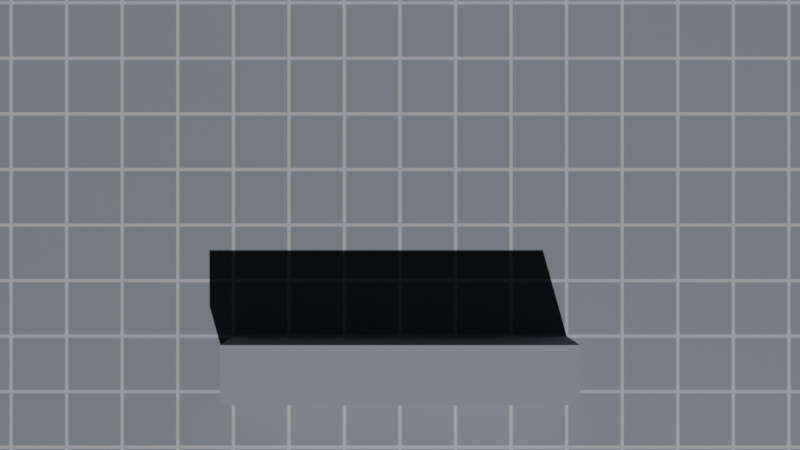 # Source: map.blend  (saved by Blender 4.5.90; exported with 4.5.12 LTS)
import bpy
from mathutils import Matrix  # noqa: F401  (used for matrix-valued properties, if any)

bpy.ops.wm.read_factory_settings(use_empty=True)
scene = bpy.context.scene
scene.name = 'Scene'

# ---- images (referenced by path relative to the original .blend; pixels are not part of the script)
import os
ASSET_DIR = os.environ.get("B2B_ASSET_DIR", "")  # directory of the original .blend (textures are referenced by path, not embedded)
HERE = os.path.dirname(os.path.abspath(__file__))  # packed textures are extracted next to this script under _unpacked/

def load_image(name, relpath, width, height, colorspace="sRGB"):
    """Load a texture the original file referenced (path relative to the .blend, or extracted next to this script)."""
    p = next((c for c in (os.path.join(HERE, relpath), os.path.join(ASSET_DIR, relpath)) if relpath and os.path.exists(c)), "")
    if p:
        img = bpy.data.images.load(p, check_existing=True)
        img.name = name
    else:  # same state as the original file: an image datablock whose file is absent (Cycles renders it pink)
        img = bpy.data.images.new(name, width, height)
        img.source = "FILE"
        img.filepath = "//" + (relpath or name)
    img.colorspace_settings.name = colorspace
    return img
img_gridtexture = load_image('GridTexture', 'grid_floor_texture.png', 1024, 1024, 'sRGB')

# ---- materials (node trees are filled in below, after node groups)
mat_gridmaterial = bpy.data.materials.new('GridMaterial')
mat_wallmaterial = bpy.data.materials.new('WallMaterial')

# ---- material node trees
mat_gridmaterial.use_nodes = True; mat_gridmaterial.node_tree.nodes.clear()
_N = mat_gridmaterial.node_tree.nodes; _L = mat_gridmaterial.node_tree.links
n0 = _N.new('ShaderNodeOutputMaterial'); n0.name = 'Material Output'; n0.location = (800, 0)
n1 = _N.new('ShaderNodeBsdfPrincipled'); n1.name = 'Principled BSDF'; n1.location = (500, 0)
n2 = _N.new('ShaderNodeMix'); n2.name = 'Mix'; n2.location = (200, 0)
n2.data_type = 'RGBA'
n2.inputs[6].default_value = (0.25, 0.28, 0.32, 1.0)
n2.inputs[7].default_value = (0.5, 0.52, 0.55, 1.0)
n3 = _N.new('ShaderNodeMath'); n3.name = 'Math'; n3.location = (0, 0)
n3.operation = 'MAXIMUM'
n4 = _N.new('ShaderNodeMath'); n4.name = 'Math.001'; n4.location = (-200, 100)
n4.operation = 'LESS_THAN'
n4.inputs[1].default_value = 0.03
n5 = _N.new('ShaderNodeMath'); n5.name = 'Math.002'; n5.location = (-200, -100)
n5.operation = 'LESS_THAN'
n5.inputs[1].default_value = 0.03
n6 = _N.new('ShaderNodeMath'); n6.name = 'Math.003'; n6.location = (-400, 100)
n6.operation = 'MINIMUM'
n7 = _N.new('ShaderNodeMath'); n7.name = 'Math.004'; n7.location = (-400, -100)
n7.operation = 'MINIMUM'
n8 = _N.new('ShaderNodeMath'); n8.name = 'Math.005'; n8.location = (-600, 50)
n8.operation = 'SUBTRACT'
n8.inputs[0].default_value = 1.0
n9 = _N.new('ShaderNodeMath'); n9.name = 'Math.006'; n9.location = (-600, -150)
n9.operation = 'SUBTRACT'
n9.inputs[0].default_value = 1.0
n10 = _N.new('ShaderNodeMath'); n10.name = 'Math.007'; n10.location = (-800, 100)
n10.operation = 'FRACT'
n11 = _N.new('ShaderNodeMath'); n11.name = 'Math.008'; n11.location = (-800, -100)
n11.operation = 'FRACT'
n12 = _N.new('ShaderNodeSeparateXYZ'); n12.name = 'Separate XYZ'; n12.location = (-1000, 0)
n13 = _N.new('ShaderNodeMapping'); n13.name = 'Mapping'; n13.location = (-1200, 0)
n13.inputs[3].default_value = (16.0, 16.0, 1.0)
n14 = _N.new('ShaderNodeTexCoord'); n14.name = 'Texture Coordinate'; n14.location = (-1400, 0)
n15 = _N.new('ShaderNodeTexImage'); n15.name = 'BakeTarget'; n15.location = (0, -300)
n15.image = img_gridtexture
_L.new(n1.outputs[0], n0.inputs[0])
_L.new(n2.outputs[2], n1.inputs[0])
_L.new(n3.outputs[0], n2.inputs[0])
_L.new(n4.outputs[0], n3.inputs[0])
_L.new(n5.outputs[0], n3.inputs[1])
_L.new(n6.outputs[0], n4.inputs[0])
_L.new(n7.outputs[0], n5.inputs[0])
_L.new(n10.outputs[0], n6.inputs[0])
_L.new(n10.outputs[0], n8.inputs[1])
_L.new(n8.outputs[0], n6.inputs[1])
_L.new(n11.outputs[0], n7.inputs[0])
_L.new(n11.outputs[0], n9.inputs[1])
_L.new(n9.outputs[0], n7.inputs[1])
_L.new(n12.outputs[0], n10.inputs[0])
_L.new(n12.outputs[1], n11.inputs[0])
_L.new(n13.outputs[0], n12.inputs[0])
_L.new(n14.outputs[2], n13.inputs[0])
n0.is_active_output = True
mat_wallmaterial.use_nodes = True; mat_wallmaterial.node_tree.nodes.clear()
_N = mat_wallmaterial.node_tree.nodes; _L = mat_wallmaterial.node_tree.links
n0 = _N.new('ShaderNodeBsdfPrincipled'); n0.name = 'Principled BSDF'; n0.location = (-200, 100)
n0.inputs[0].default_value = (0.3, 0.32, 0.35, 1.0)
n0.inputs[2].default_value = 0.8
n1 = _N.new('ShaderNodeOutputMaterial'); n1.name = 'Material Output'; n1.location = (200, 100)
_L.new(n0.outputs[0], n1.inputs[0])
n1.is_active_output = True

# ---- world
world_world = bpy.data.worlds.new('World'); scene.world = world_world
world_world.use_nodes = True; world_world.node_tree.nodes.clear()
_N = world_world.node_tree.nodes; _L = world_world.node_tree.links
n0 = _N.new('ShaderNodeOutputWorld'); n0.name = 'World Output'; n0.location = (200, 100)
n1 = _N.new('ShaderNodeBackground'); n1.name = 'Background'; n1.location = (-200, 100)
n1.inputs[0].default_value = (0.02, 0.02, 0.02, 1.0)
_L.new(n1.outputs[0], n0.inputs[0])
n0.is_active_output = True
world_world.color = (0.05088, 0.05088, 0.05088)
world_world.sun_shadow_jitter_overblur = 0.0

# ---- cameras
cam_camera_001 = bpy.data.cameras.new('Camera.001')

# ---- lights
light_sun = bpy.data.lights.new('Sun', 'SUN')
light_sun.energy = 3.0

# ---- meshes
me_cube_003 = bpy.data.meshes.new('Cube.003')
me_cube_003.from_pydata([(0.0, 0.0, -0.2), (0.0, 0.0, 0.0), (0.0, 16.0, -0.2), (0.0, 16.0, 0.0), (16.0, 0.0, -0.2), (16.0, 0.0, 0.0), (16.0, 16.0, -0.2), (16.0, 16.0, 0.0)], [], [(0, 1, 3, 2), (2, 3, 7, 6), (6, 7, 5, 4), (4, 5, 1, 0), (2, 6, 4, 0), (7, 3, 1, 5)])
_uv = me_cube_003.uv_layers.new(name='UVMap')
_uv.uv.foreach_set('vector', [0.0, 0.0, 0.0, 0.0, 0.0, 1.0, 0.0, 1.0, 0.0, 1.0, 0.0, 1.0, 1.0, 1.0, 1.0, 1.0, 1.0, 1.0, 1.0, 1.0, 1.0, 0.0, 1.0, 0.0, 1.0, 0.0, 1.0, 0.0, 0.0, 0.0, 0.0, 0.0, 0.0, 1.0, 1.0, 1.0, 1.0, 0.0, 0.0, 0.0, 1.0, 1.0, 0.0, 1.0, 0.0, 0.0, 1.0, 0.0])
me_cube_003.materials.append(mat_gridmaterial)
me_cube_003.update()
me_cube_004 = bpy.data.meshes.new('Cube.004')
me_cube_004.from_pydata([(5.0, 14.0, 0.0), (5.0, 14.0, 1.5), (5.0, 15.0, 0.0), (5.0, 15.0, 1.5), (11.0, 14.0, 0.0), (11.0, 14.0, 1.5), (11.0, 15.0, 0.0), (11.0, 15.0, 1.5)], [], [(0, 1, 3, 2), (2, 3, 7, 6), (6, 7, 5, 4), (4, 5, 1, 0), (2, 6, 4, 0), (7, 3, 1, 5)])
_uv = me_cube_004.uv_layers.new(name='UVMap')
_uv.uv.foreach_set('vector', [0.375, 0.0, 0.625, 0.0, 0.625, 0.25, 0.375, 0.25, 0.375, 0.25, 0.625, 0.25, 0.625, 0.5, 0.375, 0.5, 0.375, 0.5, 0.625, 0.5, 0.625, 0.75, 0.375, 0.75, 0.375, 0.75, 0.625, 0.75, 0.625, 1.0, 0.375, 1.0, 0.125, 0.5, 0.375, 0.5, 0.375, 0.75, 0.125, 0.75, 0.625, 0.5, 0.875, 0.5, 0.875, 0.75, 0.625, 0.75])
me_cube_004.materials.append(mat_wallmaterial)
me_cube_004.update()
me_cube_005 = bpy.data.meshes.new('Cube.005')
me_cube_005.from_pydata([(5.0, 14.0, 0.0), (5.0, 14.0, 1.5), (5.0, 15.0, 0.0), (5.0, 15.0, 1.5), (11.0, 14.0, 0.0), (11.0, 14.0, 1.5), (11.0, 15.0, 0.0), (11.0, 15.0, 1.5)], [], [(0, 1, 3, 2), (2, 3, 7, 6), (6, 7, 5, 4), (4, 5, 1, 0), (2, 6, 4, 0), (7, 3, 1, 5)])
_uv = me_cube_005.uv_layers.new(name='UVMap')
_uv.uv.foreach_set('vector', [0.375, 0.0, 0.625, 0.0, 0.625, 0.25, 0.375, 0.25, 0.375, 0.25, 0.625, 0.25, 0.625, 0.5, 0.375, 0.5, 0.375, 0.5, 0.625, 0.5, 0.625, 0.75, 0.375, 0.75, 0.375, 0.75, 0.625, 0.75, 0.625, 1.0, 0.375, 1.0, 0.125, 0.5, 0.375, 0.5, 0.375, 0.75, 0.125, 0.75, 0.625, 0.5, 0.875, 0.5, 0.875, 0.75, 0.625, 0.75])
me_cube_005.materials.append(mat_wallmaterial)
me_cube_005.update()

# ---- objects
ob_sun = bpy.data.objects.new('Sun', light_sun)
ob_maincamera = bpy.data.objects.new('MainCamera', cam_camera_001)
ob_gridfloor = bpy.data.objects.new('GridFloor', me_cube_003)
ob_wall = bpy.data.objects.new('Wall', me_cube_004)
ob_wall_001 = bpy.data.objects.new('Wall.001', me_cube_005)

# ---- transforms, parenting, visibility, modifiers, constraints
ob_sun.location = (8.0, 8.0, 15.0)
ob_sun.rotation_euler = (0.7854, -0.2618, 0.5236)
ob_maincamera.location = (8.0, 8.0, 20.0)
ob_gridfloor.location = (0.0, 0.0, 0.0)
ob_wall.location = (0.0, 0.0, 0.0)
ob_wall_001.location = (0.0, -9.0, 0.0)

# ---- collection membership
scene.collection.objects.link(ob_sun)
scene.collection.objects.link(ob_maincamera)
scene.collection.objects.link(ob_gridfloor)
scene.collection.objects.link(ob_wall)
scene.collection.objects.link(ob_wall_001)

# ---- scene / render settings (as saved in the file)
scene.camera = ob_maincamera
scene.frame_start = 1; scene.frame_end = 250; scene.frame_set(1)
scene.render.engine = 'CYCLES'
scene.cycles.samples = 1
scene.cycles.bake_type = 'DIFFUSE'
bpy.context.view_layer.update()
